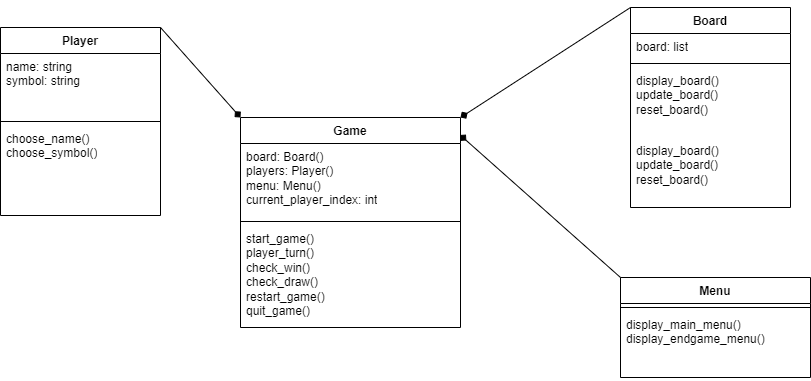

The diagram above was exported from draw.io. Its source (the exported page's mxGraphModel, read from the mxfile embedded in the PNG):
<mxGraphModel dx="838" dy="482" grid="1" gridSize="10" guides="1" tooltips="1" connect="1" arrows="1" fold="1" page="1" pageScale="1" pageWidth="827" pageHeight="1169" math="0" shadow="0">
  <root>
    <mxCell id="0" />
    <mxCell id="1" parent="0" />
    <mxCell id="e-Ob43_fyiTiX-bA_AsB-1" value="Player" style="swimlane;fontStyle=1;align=center;verticalAlign=top;childLayout=stackLayout;horizontal=1;startSize=26;horizontalStack=0;resizeParent=1;resizeParentMax=0;resizeLast=0;collapsible=1;marginBottom=0;whiteSpace=wrap;html=1;" vertex="1" parent="1">
      <mxGeometry x="30" y="80" width="160" height="188" as="geometry" />
    </mxCell>
    <mxCell id="e-Ob43_fyiTiX-bA_AsB-2" value="name: string&lt;div&gt;symbol: string&lt;/div&gt;" style="text;strokeColor=none;fillColor=none;align=left;verticalAlign=top;spacingLeft=4;spacingRight=4;overflow=hidden;rotatable=0;points=[[0,0.5],[1,0.5]];portConstraint=eastwest;whiteSpace=wrap;html=1;" vertex="1" parent="e-Ob43_fyiTiX-bA_AsB-1">
      <mxGeometry y="26" width="160" height="64" as="geometry" />
    </mxCell>
    <mxCell id="e-Ob43_fyiTiX-bA_AsB-3" value="" style="line;strokeWidth=1;fillColor=none;align=left;verticalAlign=middle;spacingTop=-1;spacingLeft=3;spacingRight=3;rotatable=0;labelPosition=right;points=[];portConstraint=eastwest;strokeColor=inherit;" vertex="1" parent="e-Ob43_fyiTiX-bA_AsB-1">
      <mxGeometry y="90" width="160" height="8" as="geometry" />
    </mxCell>
    <mxCell id="e-Ob43_fyiTiX-bA_AsB-4" value="choose_name()&lt;div&gt;choose_symbol()&lt;/div&gt;" style="text;strokeColor=none;fillColor=none;align=left;verticalAlign=top;spacingLeft=4;spacingRight=4;overflow=hidden;rotatable=0;points=[[0,0.5],[1,0.5]];portConstraint=eastwest;whiteSpace=wrap;html=1;" vertex="1" parent="e-Ob43_fyiTiX-bA_AsB-1">
      <mxGeometry y="98" width="160" height="90" as="geometry" />
    </mxCell>
    <mxCell id="e-Ob43_fyiTiX-bA_AsB-6" value="Board" style="swimlane;fontStyle=1;align=center;verticalAlign=top;childLayout=stackLayout;horizontal=1;startSize=26;horizontalStack=0;resizeParent=1;resizeParentMax=0;resizeLast=0;collapsible=1;marginBottom=0;whiteSpace=wrap;html=1;" vertex="1" parent="1">
      <mxGeometry x="660" y="60" width="160" height="200" as="geometry" />
    </mxCell>
    <mxCell id="e-Ob43_fyiTiX-bA_AsB-7" value="board: list" style="text;strokeColor=none;fillColor=none;align=left;verticalAlign=top;spacingLeft=4;spacingRight=4;overflow=hidden;rotatable=0;points=[[0,0.5],[1,0.5]];portConstraint=eastwest;whiteSpace=wrap;html=1;" vertex="1" parent="e-Ob43_fyiTiX-bA_AsB-6">
      <mxGeometry y="26" width="160" height="26" as="geometry" />
    </mxCell>
    <mxCell id="e-Ob43_fyiTiX-bA_AsB-8" value="" style="line;strokeWidth=1;fillColor=none;align=left;verticalAlign=middle;spacingTop=-1;spacingLeft=3;spacingRight=3;rotatable=0;labelPosition=right;points=[];portConstraint=eastwest;strokeColor=inherit;" vertex="1" parent="e-Ob43_fyiTiX-bA_AsB-6">
      <mxGeometry y="52" width="160" height="8" as="geometry" />
    </mxCell>
    <mxCell id="e-Ob43_fyiTiX-bA_AsB-23" value="display_board()&lt;div&gt;update_board()&lt;/div&gt;&lt;div&gt;reset_board()&lt;/div&gt;" style="text;strokeColor=none;fillColor=none;align=left;verticalAlign=top;spacingLeft=4;spacingRight=4;overflow=hidden;rotatable=0;points=[[0,0.5],[1,0.5]];portConstraint=eastwest;whiteSpace=wrap;html=1;" vertex="1" parent="e-Ob43_fyiTiX-bA_AsB-6">
      <mxGeometry y="60" width="160" height="70" as="geometry" />
    </mxCell>
    <mxCell id="e-Ob43_fyiTiX-bA_AsB-9" value="display_board()&lt;div&gt;update_board()&lt;/div&gt;&lt;div&gt;reset_board()&lt;/div&gt;" style="text;strokeColor=none;fillColor=none;align=left;verticalAlign=top;spacingLeft=4;spacingRight=4;overflow=hidden;rotatable=0;points=[[0,0.5],[1,0.5]];portConstraint=eastwest;whiteSpace=wrap;html=1;" vertex="1" parent="e-Ob43_fyiTiX-bA_AsB-6">
      <mxGeometry y="130" width="160" height="70" as="geometry" />
    </mxCell>
    <mxCell id="e-Ob43_fyiTiX-bA_AsB-10" value="Menu&lt;span style=&quot;white-space: pre;&quot;&gt;&#09;&lt;/span&gt;&lt;span style=&quot;white-space: pre;&quot;&gt;&#09;&lt;/span&gt;" style="swimlane;fontStyle=1;align=center;verticalAlign=top;childLayout=stackLayout;horizontal=1;startSize=26;horizontalStack=0;resizeParent=1;resizeParentMax=0;resizeLast=0;collapsible=1;marginBottom=0;whiteSpace=wrap;html=1;" vertex="1" parent="1">
      <mxGeometry x="650" y="330" width="190" height="100" as="geometry" />
    </mxCell>
    <mxCell id="e-Ob43_fyiTiX-bA_AsB-12" value="" style="line;strokeWidth=1;fillColor=none;align=left;verticalAlign=middle;spacingTop=-1;spacingLeft=3;spacingRight=3;rotatable=0;labelPosition=right;points=[];portConstraint=eastwest;strokeColor=inherit;" vertex="1" parent="e-Ob43_fyiTiX-bA_AsB-10">
      <mxGeometry y="26" width="190" height="8" as="geometry" />
    </mxCell>
    <mxCell id="e-Ob43_fyiTiX-bA_AsB-13" value="display_main_menu()&lt;div data-sider-select-id=&quot;16f57add-67fb-46e3-9cf5-400f4bdca3b9&quot;&gt;display_endgame_menu()&lt;br&gt;&lt;/div&gt;" style="text;strokeColor=none;fillColor=none;align=left;verticalAlign=top;spacingLeft=4;spacingRight=4;overflow=hidden;rotatable=0;points=[[0,0.5],[1,0.5]];portConstraint=eastwest;whiteSpace=wrap;html=1;" vertex="1" parent="e-Ob43_fyiTiX-bA_AsB-10">
      <mxGeometry y="34" width="190" height="66" as="geometry" />
    </mxCell>
    <mxCell id="e-Ob43_fyiTiX-bA_AsB-14" value="Game" style="swimlane;fontStyle=1;align=center;verticalAlign=top;childLayout=stackLayout;horizontal=1;startSize=26;horizontalStack=0;resizeParent=1;resizeParentMax=0;resizeLast=0;collapsible=1;marginBottom=0;whiteSpace=wrap;html=1;" vertex="1" parent="1">
      <mxGeometry x="270" y="170" width="220" height="210" as="geometry" />
    </mxCell>
    <mxCell id="e-Ob43_fyiTiX-bA_AsB-15" value="board: Board()&lt;div&gt;players: Player()&lt;/div&gt;&lt;div data-sider-select-id=&quot;74ce0f62-6068-4daa-a02a-77ebb434ec80&quot;&gt;menu: Menu()&lt;/div&gt;&lt;div&gt;current_player_index: int&lt;/div&gt;" style="text;strokeColor=none;fillColor=none;align=left;verticalAlign=top;spacingLeft=4;spacingRight=4;overflow=hidden;rotatable=0;points=[[0,0.5],[1,0.5]];portConstraint=eastwest;whiteSpace=wrap;html=1;" vertex="1" parent="e-Ob43_fyiTiX-bA_AsB-14">
      <mxGeometry y="26" width="220" height="74" as="geometry" />
    </mxCell>
    <mxCell id="e-Ob43_fyiTiX-bA_AsB-16" value="" style="line;strokeWidth=1;fillColor=none;align=left;verticalAlign=middle;spacingTop=-1;spacingLeft=3;spacingRight=3;rotatable=0;labelPosition=right;points=[];portConstraint=eastwest;strokeColor=inherit;" vertex="1" parent="e-Ob43_fyiTiX-bA_AsB-14">
      <mxGeometry y="100" width="220" height="8" as="geometry" />
    </mxCell>
    <mxCell id="e-Ob43_fyiTiX-bA_AsB-17" value="start_game()&lt;div&gt;player_turn()&lt;/div&gt;&lt;div&gt;check_win()&lt;/div&gt;&lt;div&gt;check_draw()&lt;/div&gt;&lt;div&gt;restart_game()&lt;/div&gt;&lt;div&gt;quit_game()&lt;/div&gt;" style="text;strokeColor=none;fillColor=none;align=left;verticalAlign=top;spacingLeft=4;spacingRight=4;overflow=hidden;rotatable=0;points=[[0,0.5],[1,0.5]];portConstraint=eastwest;whiteSpace=wrap;html=1;" vertex="1" parent="e-Ob43_fyiTiX-bA_AsB-14">
      <mxGeometry y="108" width="220" height="102" as="geometry" />
    </mxCell>
    <mxCell id="e-Ob43_fyiTiX-bA_AsB-19" value="" style="endArrow=diamond;html=1;rounded=0;entryX=0;entryY=0;entryDx=0;entryDy=0;exitX=1;exitY=0;exitDx=0;exitDy=0;endFill=1;" edge="1" parent="1" source="e-Ob43_fyiTiX-bA_AsB-1" target="e-Ob43_fyiTiX-bA_AsB-14">
      <mxGeometry width="50" height="50" relative="1" as="geometry">
        <mxPoint x="220" y="70" as="sourcePoint" />
        <mxPoint x="240" y="100" as="targetPoint" />
      </mxGeometry>
    </mxCell>
    <mxCell id="e-Ob43_fyiTiX-bA_AsB-20" value="" style="endArrow=none;html=1;rounded=0;exitX=1;exitY=0;exitDx=0;exitDy=0;entryX=0;entryY=0;entryDx=0;entryDy=0;startArrow=diamond;startFill=1;" edge="1" parent="1" source="e-Ob43_fyiTiX-bA_AsB-14" target="e-Ob43_fyiTiX-bA_AsB-6">
      <mxGeometry width="50" height="50" relative="1" as="geometry">
        <mxPoint x="540" y="160" as="sourcePoint" />
        <mxPoint x="630" y="60" as="targetPoint" />
      </mxGeometry>
    </mxCell>
    <mxCell id="e-Ob43_fyiTiX-bA_AsB-22" value="" style="endArrow=diamond;html=1;rounded=0;exitX=0;exitY=0;exitDx=0;exitDy=0;entryX=0.998;entryY=0.083;entryDx=0;entryDy=0;entryPerimeter=0;endFill=1;" edge="1" parent="1" source="e-Ob43_fyiTiX-bA_AsB-10" target="e-Ob43_fyiTiX-bA_AsB-14">
      <mxGeometry width="50" height="50" relative="1" as="geometry">
        <mxPoint x="530" y="268" as="sourcePoint" />
        <mxPoint x="510" y="180" as="targetPoint" />
      </mxGeometry>
    </mxCell>
  </root>
</mxGraphModel>